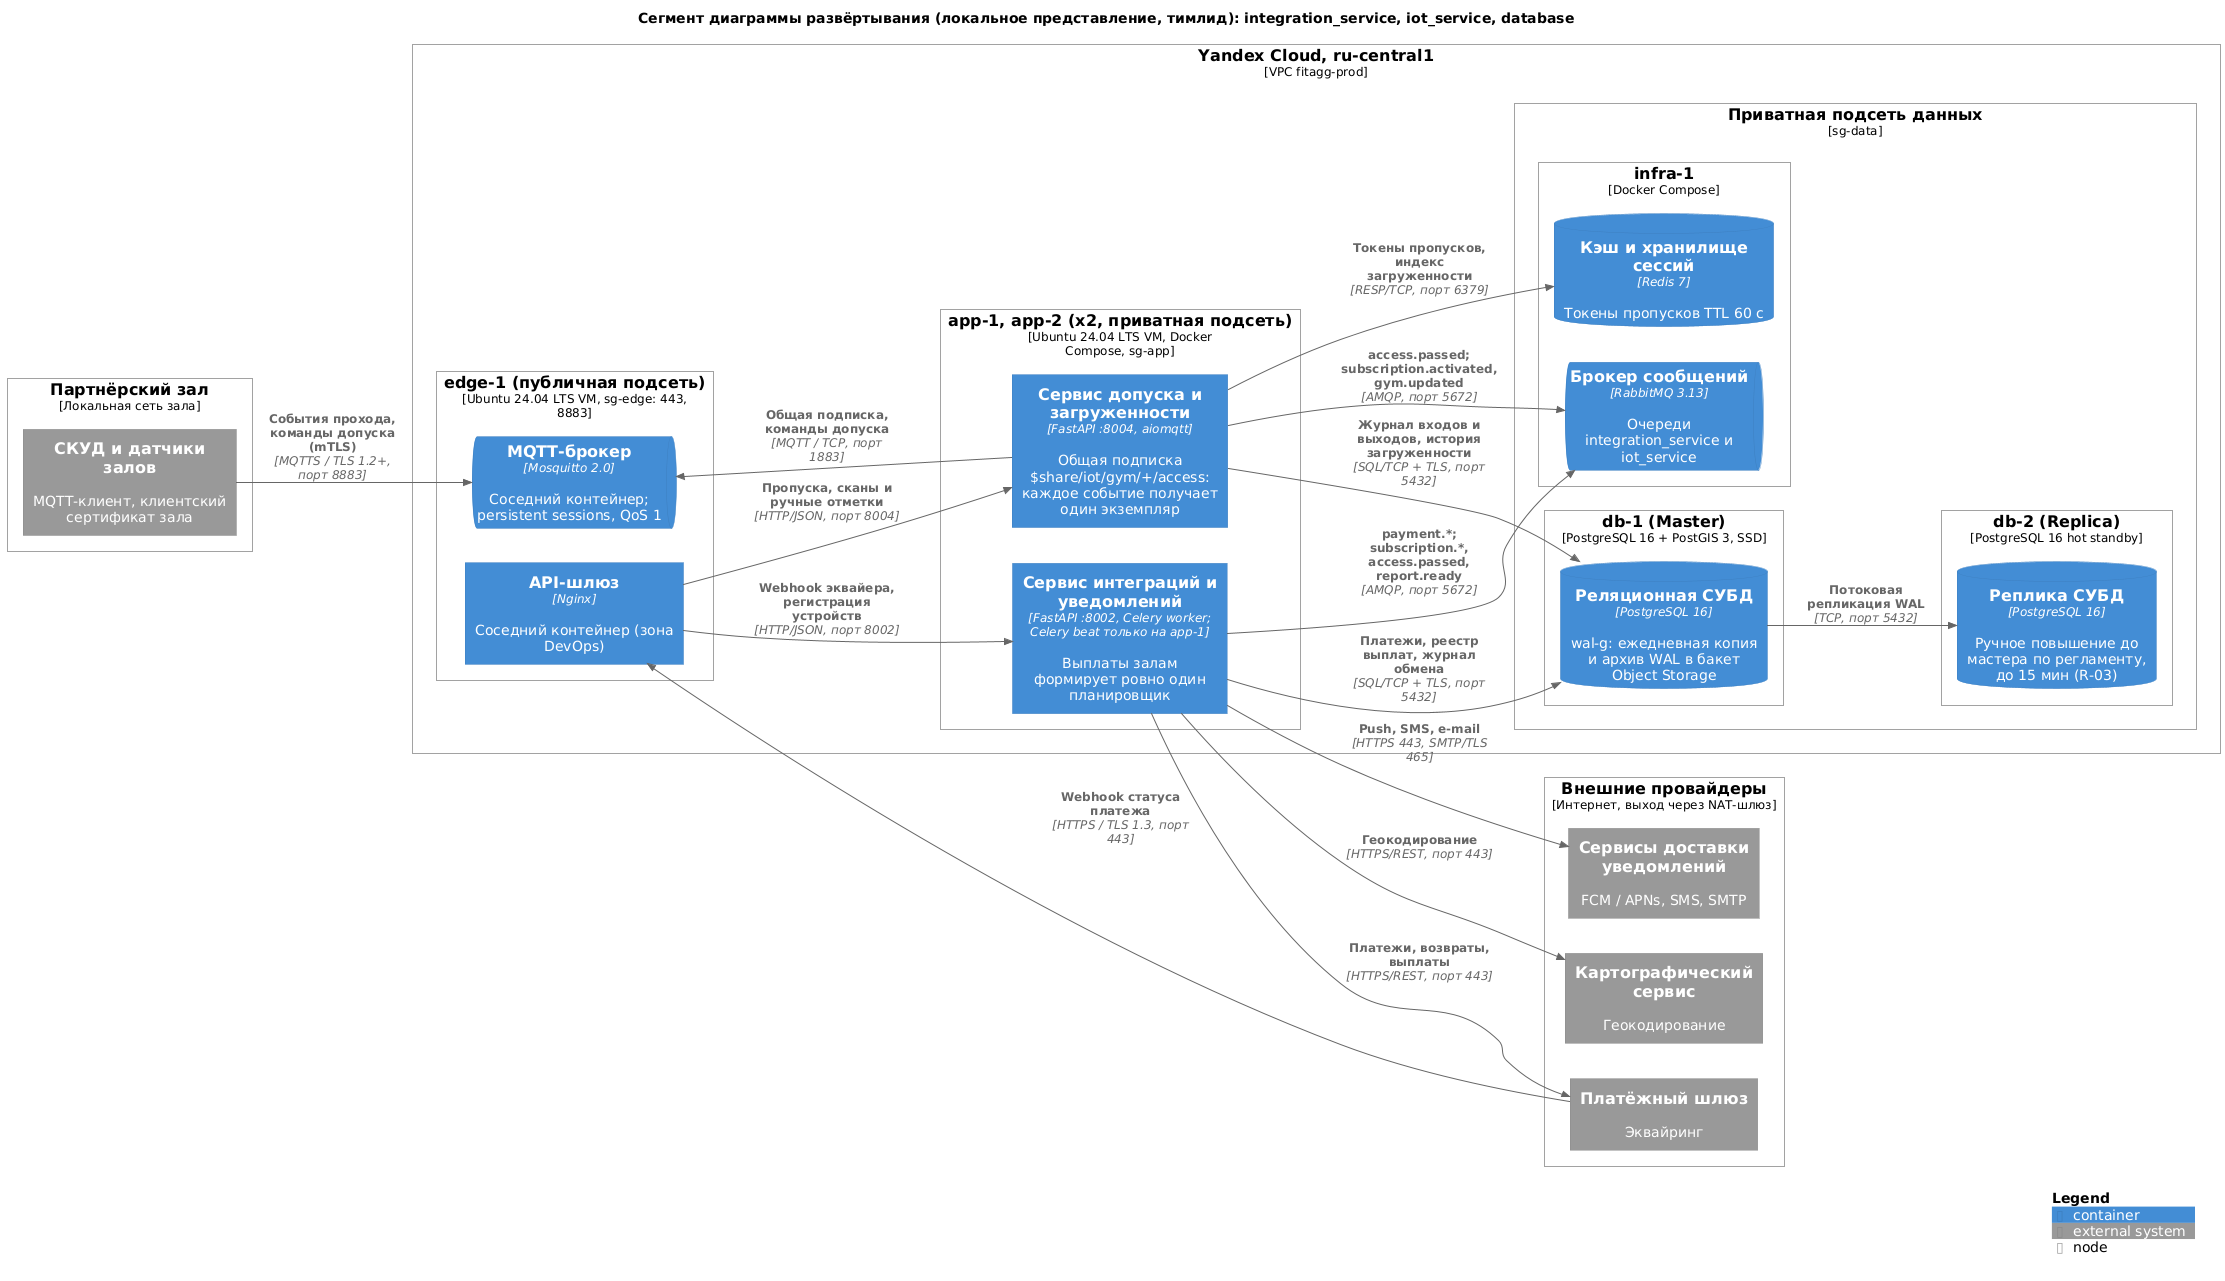

The diagram above was rendered by PlantUML. Its source (embedded in the PNG):
@startuml deployment_teamlead
!include https://raw.githubusercontent.com/plantuml-stdlib/C4-PlantUML/master/C4_Deployment.puml

LAYOUT_LEFT_RIGHT()
title Сегмент диаграммы развёртывания (локальное представление, тимлид): integration_service, iot_service, database

Deployment_Node(gym_site, "Партнёрский зал", "Локальная сеть зала") {
  System_Ext(access_control, "СКУД и датчики залов", "MQTT-клиент, клиентский сертификат зала")
}
Deployment_Node(yc, "Yandex Cloud, ru-central1", "VPC fitagg-prod") {
  Deployment_Node(edge, "edge-1 (публичная подсеть)", "Ubuntu 24.04 LTS VM, sg-edge: 443, 8883") {
    Container(api_gateway, "API-шлюз", "Nginx", "Соседний контейнер (зона DevOps)")
    ContainerQueue(mqtt_broker, "MQTT-брокер", "Mosquitto 2.0", "Соседний контейнер; persistent sessions, QoS 1")
  }
  Deployment_Node(app, "app-1, app-2 (x2, приватная подсеть)", "Ubuntu 24.04 LTS VM, Docker Compose, sg-app") {
    Container(integration_service, "Сервис интеграций и уведомлений", "FastAPI :8002, Celery worker; Celery beat только на app-1", "Выплаты залам формирует ровно один планировщик")
    Container(iot_service, "Сервис допуска и загруженности", "FastAPI :8004, aiomqtt", "Общая подписка $share/iot/gym/+/access: каждое событие получает один экземпляр")
  }
  Deployment_Node(data, "Приватная подсеть данных", "sg-data") {
    Deployment_Node(db1, "db-1 (Master)", "PostgreSQL 16 + PostGIS 3, SSD") {
      ContainerDb(database, "Реляционная СУБД", "PostgreSQL 16", "wal-g: ежедневная копия и архив WAL в бакет Object Storage")
    }
    Deployment_Node(db2, "db-2 (Replica)", "PostgreSQL 16 hot standby") {
      ContainerDb(database_replica, "Реплика СУБД", "PostgreSQL 16", "Ручное повышение до мастера по регламенту, до 15 мин (R-03)")
    }
    Deployment_Node(infra, "infra-1", "Docker Compose") {
      ContainerDb(cache, "Кэш и хранилище сессий", "Redis 7", "Токены пропусков TTL 60 с")
      ContainerQueue(message_broker, "Брокер сообщений", "RabbitMQ 3.13", "Очереди integration_service и iot_service")
    }
  }
}
Deployment_Node(internet, "Внешние провайдеры", "Интернет, выход через NAT-шлюз") {
  System_Ext(payment_gateway, "Платёжный шлюз", "Эквайринг")
  System_Ext(notification_gateway, "Сервисы доставки уведомлений", "FCM / APNs, SMS, SMTP")
  System_Ext(maps_service, "Картографический сервис", "Геокодирование")
}

Rel(access_control, mqtt_broker, "События прохода, команды допуска (mTLS)", "MQTTS / TLS 1.2+, порт 8883")
Rel(iot_service, mqtt_broker, "Общая подписка, команды допуска", "MQTT / TCP, порт 1883")
Rel(api_gateway, iot_service, "Пропуска, сканы и ручные отметки", "HTTP/JSON, порт 8004")
Rel(api_gateway, integration_service, "Webhook эквайера, регистрация устройств", "HTTP/JSON, порт 8002")
Rel(payment_gateway, api_gateway, "Webhook статуса платежа", "HTTPS / TLS 1.3, порт 443")
Rel(integration_service, database, "Платежи, реестр выплат, журнал обмена", "SQL/TCP + TLS, порт 5432")
Rel(iot_service, database, "Журнал входов и выходов, история загруженности", "SQL/TCP + TLS, порт 5432")
Rel(database, database_replica, "Потоковая репликация WAL", "TCP, порт 5432")
Rel(iot_service, cache, "Токены пропусков, индекс загруженности", "RESP/TCP, порт 6379")
Rel(iot_service, message_broker, "access.passed; subscription.activated, gym.updated", "AMQP, порт 5672")
Rel(integration_service, message_broker, "payment.*; subscription.*, access.passed, report.ready", "AMQP, порт 5672")
Rel(integration_service, payment_gateway, "Платежи, возвраты, выплаты", "HTTPS/REST, порт 443")
Rel(integration_service, notification_gateway, "Push, SMS, e-mail", "HTTPS 443, SMTP/TLS 465")
Rel(integration_service, maps_service, "Геокодирование", "HTTPS/REST, порт 443")

SHOW_LEGEND()
@enduml